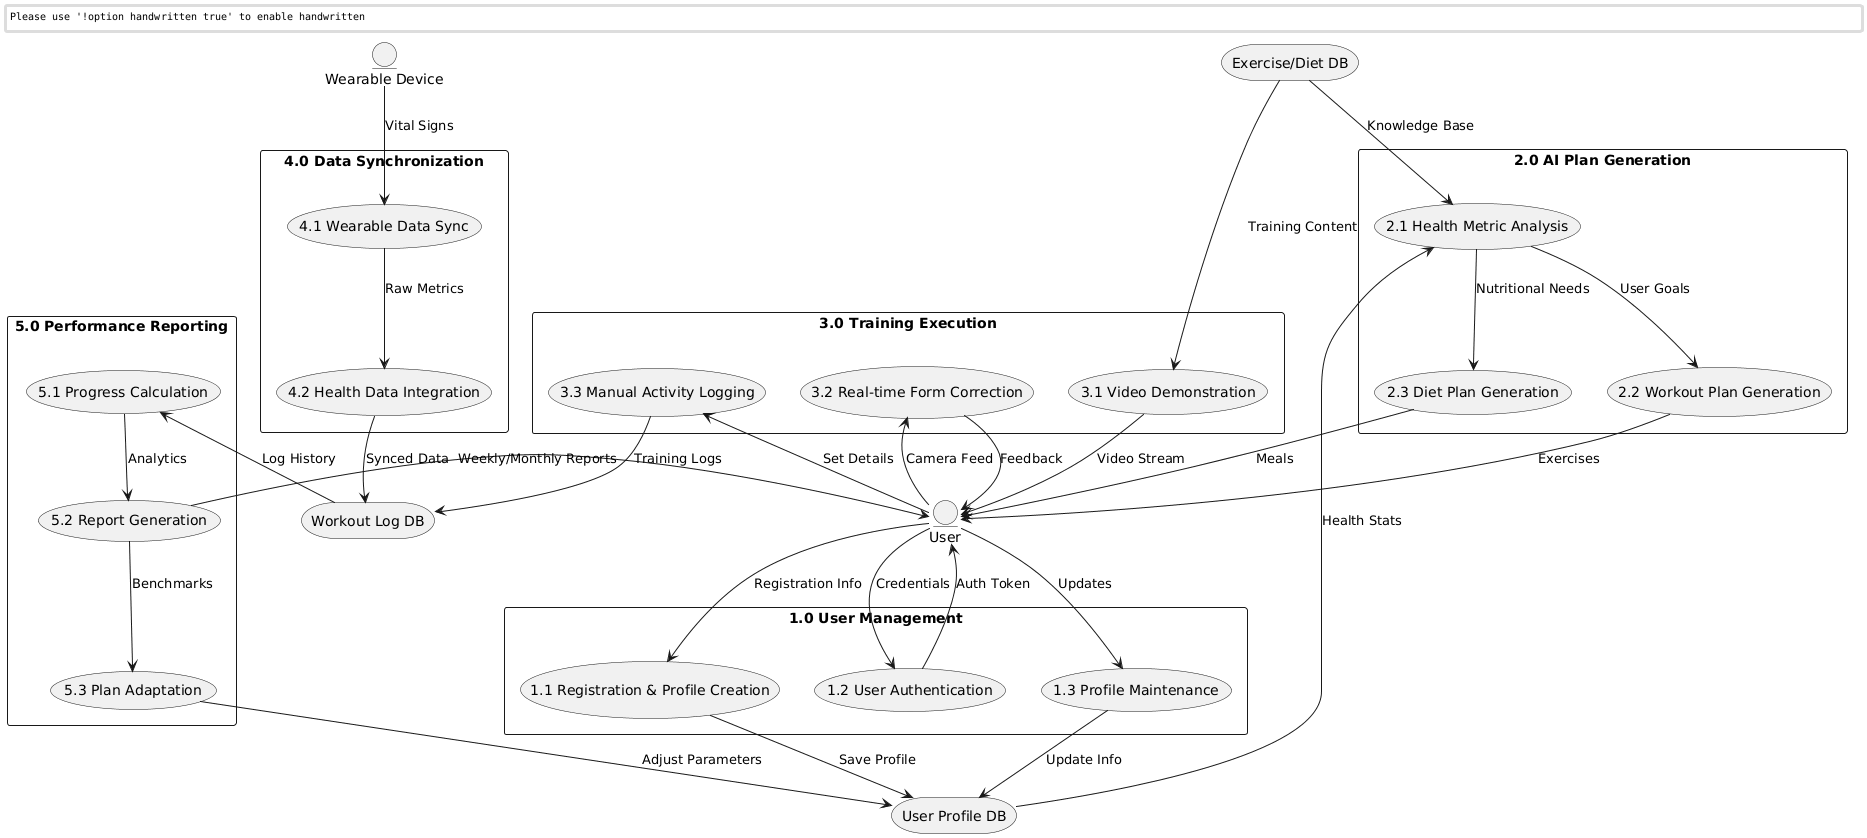

The diagram above was rendered by PlantUML. Its source (embedded in the PNG):
@startuml
skinparam handwritten false
skinparam monochrome true
skinparam packageStyle rectangle
skinparam shadowing false

entity "User" as User
entity "Wearable Device" as Wearable

storage "User Profile DB" as D1
storage "Exercise/Diet DB" as D2
storage "Workout Log DB" as D3

package "1.0 User Management" {
usecase "1.1 Registration & Profile Creation" as P1.1
usecase "1.2 User Authentication" as P1.2
usecase "1.3 Profile Maintenance" as P1.3
}

package "2.0 AI Plan Generation" {
usecase "2.1 Health Metric Analysis" as P2.1
usecase "2.2 Workout Plan Generation" as P2.2
usecase "2.3 Diet Plan Generation" as P2.3
}

package "3.0 Training Execution" {
usecase "3.1 Video Demonstration" as P3.1
usecase "3.2 Real-time Form Correction" as P3.2
usecase "3.3 Manual Activity Logging" as P3.3
}

package "4.0 Data Synchronization" {
usecase "4.1 Wearable Data Sync" as P4.1
usecase "4.2 Health Data Integration" as P4.2
}

package "5.0 Performance Reporting" {
usecase "5.1 Progress Calculation" as P5.1
usecase "5.2 Report Generation" as P5.2
usecase "5.3 Plan Adaptation" as P5.3
}

' 1.0 Flows 
User --> P1.1 : Registration Info
P1.1 --> D1 : Save Profile
User --> P1.2 : Credentials
P1.2 --> User : Auth Token
User --> P1.3 : Updates
P1.3 --> D1 : Update Info

' 2.0 Flows 
D1 --> P2.1 : Health Stats
D2 --> P2.1 : Knowledge Base
P2.1 --> P2.2 : User Goals
P2.1 --> P2.3 : Nutritional Needs
P2.2 --> User : Exercises
P2.3 --> User : Meals

' 3.0 Flows 
D2 --> P3.1 : Training Content
P3.1 --> User : Video Stream
User --> P3.2 : Camera Feed
P3.2 --> User : Feedback
User --> P3.3 : Set Details
P3.3 --> D3 : Training Logs

' 4.0 Flows 
Wearable --> P4.1 : Vital Signs
P4.1 --> P4.2 : Raw Metrics
P4.2 --> D3 : Synced Data

' 5.0 Flows 
D3 --> P5.1 : Log History
P5.1 --> P5.2 : Analytics
P5.2 --> User : Weekly/Monthly Reports
P5.2 --> P5.3 : Benchmarks
P5.3 --> D1 : Adjust Parameters
@enduml